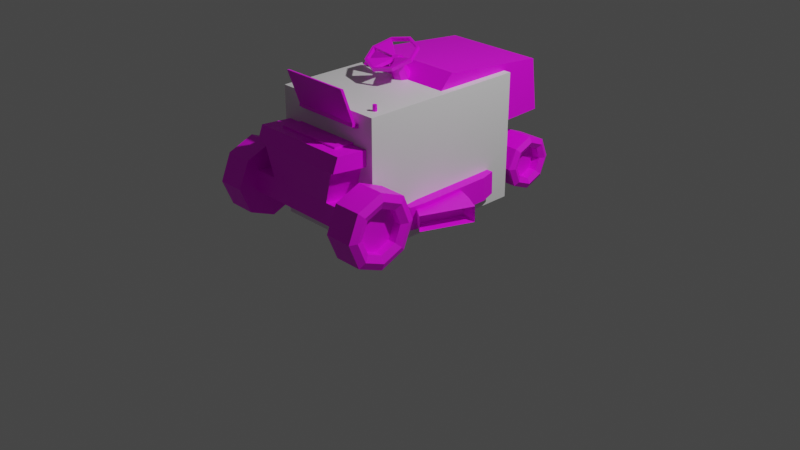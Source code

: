 # Source: Mower.blend  (saved by Blender 2.93.20; exported with 4.5.12 LTS)
import bpy
from mathutils import Matrix  # noqa: F401  (used for matrix-valued properties, if any)

bpy.ops.wm.read_factory_settings(use_empty=True)
scene = bpy.context.scene
scene.name = 'Scene'

# ---- collections
col_collection = bpy.data.collections.new('Collection'); scene.collection.children.link(col_collection)
col_referenceimages = bpy.data.collections.new('ReferenceImages'); scene.collection.children.link(col_referenceimages)

# ---- images (referenced by path relative to the original .blend; pixels are not part of the script)
import os
ASSET_DIR = os.environ.get("B2B_ASSET_DIR", "")  # directory of the original .blend (textures are referenced by path, not embedded)
HERE = os.path.dirname(os.path.abspath(__file__))  # packed textures are extracted next to this script under _unpacked/

def load_image(name, relpath, width, height, colorspace="sRGB"):
    """Load a texture the original file referenced (path relative to the .blend, or extracted next to this script)."""
    p = next((c for c in (os.path.join(HERE, relpath), os.path.join(ASSET_DIR, relpath)) if relpath and os.path.exists(c)), "")
    if p:
        img = bpy.data.images.load(p, check_existing=True)
        img.name = name
    else:  # same state as the original file: an image datablock whose file is absent (Cycles renders it pink)
        img = bpy.data.images.new(name, width, height)
        img.source = "FILE"
        img.filepath = "//" + (relpath or name)
    img.colorspace_settings.name = colorspace
    return img
img_imphenziapalette01_png = load_image('ImphenziaPalette01.png', 'ImphenziaPalette01.png', 1024, 1024, 'sRGB')

# ---- materials (node trees are filled in below, after node groups)
mat_material_001 = bpy.data.materials.new('Material.001')
mat_material_001.use_transparent_shadow = False
mat_material = bpy.data.materials.new('Material')
mat_material.alpha_threshold = 0.0
mat_material.use_transparent_shadow = False
mat_material.line_color = (0.0, 0.0, 0.0, 1.0)

# ---- material node trees
mat_material_001.use_nodes = True; mat_material_001.node_tree.nodes.clear()
_N = mat_material_001.node_tree.nodes; _L = mat_material_001.node_tree.links
n0 = _N.new('ShaderNodeOutputMaterial'); n0.name = 'Material Output'; n0.location = (300, 300)
n1 = _N.new('ShaderNodeTexImage'); n1.name = 'Image Texture'; n1.location = (-449, 86)
n1.image = img_imphenziapalette01_png
n1.interpolation = 'Closest'
n2 = _N.new('ShaderNodeBsdfPrincipled'); n2.name = 'Principled BSDF'; n2.location = (10, 300)
n2.distribution = 'GGX'
n2.subsurface_method = 'BURLEY'
n2.inputs[3].default_value = 1.45
n2.inputs[27].default_value = (0.0, 0.0, 0.0, 1.0)
n2.inputs[28].default_value = 1.0
_L.new(n2.outputs[0], n0.inputs[0])
_L.new(n1.outputs[0], n2.inputs[0])
n0.is_active_output = True
mat_material.use_nodes = True; mat_material.node_tree.nodes.clear()
_N = mat_material.node_tree.nodes; _L = mat_material.node_tree.links
n0 = _N.new('ShaderNodeOutputMaterial'); n0.name = 'Material Output'; n0.location = (300, 300)
n1 = _N.new('ShaderNodeBsdfPrincipled'); n1.name = 'Principled BSDF'; n1.location = (10, 300)
n1.distribution = 'GGX'
n1.subsurface_method = 'BURLEY'
n1.inputs[2].default_value = 0.4
n1.inputs[3].default_value = 1.45
n1.inputs[27].default_value = (0.0, 0.0, 0.0, 1.0)
n1.inputs[28].default_value = 1.0
_L.new(n1.outputs[0], n0.inputs[0])
n0.is_active_output = True

# ---- world
world_world = bpy.data.worlds.new('World'); scene.world = world_world
world_world.use_nodes = True; world_world.node_tree.nodes.clear()
_N = world_world.node_tree.nodes; _L = world_world.node_tree.links
n0 = _N.new('ShaderNodeOutputWorld'); n0.name = 'World Output'; n0.location = (300, 300)
n1 = _N.new('ShaderNodeBackground'); n1.name = 'Background'; n1.location = (10, 300)
n1.inputs[0].default_value = (0.05088, 0.05088, 0.05088, 1.0)
_L.new(n1.outputs[0], n0.inputs[0])
n0.is_active_output = True
world_world.color = (0.05088, 0.05088, 0.05088)
world_world.use_sun_shadow = False
world_world.sun_shadow_jitter_overblur = 0.0

# ---- cameras
cam_camera = bpy.data.cameras.new('Camera')
cam_camera.clip_end = 100.0
cam_camera.ortho_scale = 7.314

# ---- lights
light_light = bpy.data.lights.new('Light', 'POINT')
light_light.transmission_factor = 0.0
light_light.energy = 1000.0
light_light.shadow_soft_size = 0.1
light_light.shadow_maximum_resolution = 0.006
light_light.use_absolute_resolution = True

# ---- meshes
me_mowerbody = bpy.data.meshes.new('MowerBody')
me_mowerbody.from_pydata([(0.5328, 1.4, 0.8002), (0.5328, 1.329, 1.349), (0.5328, 0.5284, 0.7725), (0.5328, 0.2396, 1.452), (-0.5472, 1.4, 0.8002), (-0.5472, 1.329, 1.349), (-0.5472, 0.5284, 0.7725), (-0.5472, 0.2396, 1.452), (0.5328, 0.1708, 1.469), (0.5328, 0.3029, 0.6556), (-0.5472, 0.3029, 0.6556), (-0.5472, 0.1708, 1.469), (0.5328, -0.04461, 1.242), (0.5328, 0.1468, 0.6579), (-0.5472, 0.1468, 0.6579), (-0.5472, -0.04461, 1.242), (0.5328, -0.2602, 0.6673), (0.5328, 0.3545, 0.6629), (-0.5472, 0.3544, 0.6629), (-0.5472, -0.2602, 0.6673), (0.5328, -0.5292, 0.9719), (-0.5472, -0.5292, 0.9719), (0.5328, -1.233, 1.027), (-0.5472, -1.233, 1.027), (0.5328, -0.3053, 0.441), (0.5328, 0.3489, 0.4565), (-0.5472, 0.3489, 0.4565), (-0.5472, -0.3053, 0.441), (0.5328, -0.7365, 0.8169), (-0.5472, -0.7365, 0.8169), (0.5328, -1.29, 0.8802), (-0.5472, -1.29, 0.8802), (0.6797, -0.4991, 0.3511), (0.6797, 0.6219, 0.3803), (-0.9789, 0.6219, 0.3803), (-0.9789, -0.4991, 0.3511), (0.6797, -0.4929, 0.1137), (0.6797, 0.6281, 0.1429), (-0.9789, 0.6281, 0.1429), (-0.9789, -0.4929, 0.1137), (0.6551, -0.4237, 0.3226), (0.6551, 0.1602, 0.3438), (0.6551, -0.4192, 0.1501), (0.6551, 0.1647, 0.1713), (0.7147, -0.4438, 0.3181), (0.8694, 0.08252, 0.338), (0.7159, -0.4398, 0.156), (0.8706, 0.08657, 0.1759), (0.8152, -0.5138, 0.3181), (1.047, -0.0166, 0.338), (0.817, -0.51, 0.156), (1.049, -0.01278, 0.1759), (0.7067, -0.4305, 0.3104), (0.9004, -0.01544, 0.3271), (0.7082, -0.4273, 0.1751), (0.9019, -0.01225, 0.1917), (0.3626, -0.6402, 0.9807), (-0.377, -0.6402, 0.9807), (0.3626, -1.122, 1.019), (-0.377, -1.122, 1.019), (0.3626, -0.6388, 0.9988), (-0.377, -0.6388, 0.9988), (0.3626, -1.121, 1.037), (-0.377, -1.121, 1.037), (0.436, -0.5666, 1.031), (-0.3036, -0.5666, 1.031), (0.436, -0.5715, 1.11), (-0.3036, -0.5715, 1.11), (0.436, -0.9497, 1.188), (-0.3036, -0.9497, 1.188), (0.3626, -0.6331, 0.9862), (-0.377, -0.6331, 0.9862), (0.436, -0.5535, 1.027), (-0.3036, -0.5558, 1.023), (0.436, -0.561, 1.119), (-0.3036, -0.561, 1.119), (0.436, -0.9469, 1.202), (-0.3036, -0.9469, 1.202), (0.436, -0.555, 1.147), (-0.3036, -0.555, 1.147), (0.436, -0.9409, 1.23), (-0.3036, -0.9409, 1.23), (0.436, -0.9778, 1.209), (-0.3036, -0.9778, 1.209), (0.436, -0.9717, 1.237), (-0.3036, -0.9717, 1.237), (0.436, -1.069, 1.582), (-0.3036, -1.069, 1.582), (0.436, -1.1, 1.589), (-0.3036, -1.1, 1.589), (-0.007195, -0.0638, 1.498), (-0.03139, -0.05453, 1.501), (-0.007195, -0.005724, 1.151), (-0.007195, -0.0737, 1.39), (-0.08997, 0.026, 1.164), (-0.06678, -0.05086, 1.399), (-0.1243, 0.1026, 1.196), (-0.09146, 0.00427, 1.422), (-0.08997, 0.1792, 1.227), (-0.06678, 0.0594, 1.444), (-0.007196, 0.2109, 1.24), (-0.007195, 0.08224, 1.454), (0.07558, 0.1792, 1.227), (0.05239, 0.0594, 1.444), (0.1099, 0.1026, 1.196), (0.07707, 0.00427, 1.422), (0.07558, 0.026, 1.164), (0.05239, -0.05086, 1.399), (-0.04141, -0.03215, 1.511), (-0.03139, -0.009767, 1.52), (-0.007195, -0.0004967, 1.524), (0.01699, -0.009767, 1.52), (0.02701, -0.03215, 1.511), (0.01699, -0.05453, 1.501), (-0.007195, -0.1101, 1.479), (0.05239, -0.08728, 1.488), (0.07707, -0.03215, 1.511), (0.05239, 0.02298, 1.533), (-0.007195, 0.04582, 1.543), (-0.06678, 0.02298, 1.533), (-0.09146, -0.03215, 1.511), (-0.06678, -0.08728, 1.488), (-0.007195, -0.07866, 1.534), (0.01699, -0.06939, 1.538), (0.02701, -0.04701, 1.547), (0.01699, -0.02463, 1.556), (-0.007195, -0.01536, 1.56), (-0.03139, -0.02463, 1.556), (-0.04141, -0.04701, 1.547), (-0.03139, -0.06939, 1.538), (-0.007195, -0.3383, 1.495), (0.1807, -0.2663, 1.525), (0.2585, -0.09247, 1.596), (0.1807, 0.08138, 1.667), (-0.007195, 0.1534, 1.697), (-0.1951, 0.08138, 1.667), (-0.2729, -0.09247, 1.596), (-0.1951, -0.2663, 1.525), (-0.007195, -0.3149, 1.505), (0.1628, -0.2497, 1.532), (0.2332, -0.09247, 1.596), (0.1628, 0.06479, 1.661), (-0.007195, 0.1299, 1.687), (-0.1772, 0.06479, 1.661), (-0.2476, -0.09247, 1.596), (-0.1772, -0.2497, 1.532), (-0.007195, -0.3005, 1.47), (0.1628, -0.2354, 1.497), (0.2332, -0.07813, 1.561), (0.1628, 0.07913, 1.626), (-0.007195, 0.1443, 1.652), (-0.1772, 0.07913, 1.626), (-0.2476, -0.07813, 1.561), (-0.1772, -0.2354, 1.497), (-0.007195, -0.324, 1.46), (0.1807, -0.252, 1.49), (0.2585, -0.07813, 1.561), (0.1807, 0.09572, 1.633), (-0.007195, 0.1677, 1.662), (-0.1951, 0.09572, 1.633), (-0.2729, -0.07813, 1.561), (-0.1951, -0.252, 1.49), (-0.4596, -0.7168, 1.131), (-0.4397, -0.7086, 1.132), (-0.4315, -0.6888, 1.133), (-0.4397, -0.669, 1.134), (-0.4596, -0.6608, 1.135), (-0.4794, -0.669, 1.134), (-0.4877, -0.6888, 1.133), (-0.4794, -0.7086, 1.132), (-0.4596, -0.7264, 1.107), (-0.4307, -0.7145, 1.108), (-0.4187, -0.6857, 1.11), (-0.4307, -0.6569, 1.112), (-0.4596, -0.645, 1.113), (-0.4884, -0.6569, 1.112), (-0.5004, -0.6857, 1.11), (-0.4884, -0.7145, 1.108), (-0.4596, -0.705, 1.082), (-0.4416, -0.6976, 1.083), (-0.4342, -0.6797, 1.084), (-0.4416, -0.6618, 1.085), (-0.4596, -0.6544, 1.086), (-0.4775, -0.6618, 1.085), (-0.4849, -0.6797, 1.084), (-0.4775, -0.6976, 1.083), (-0.4596, -0.6966, 1.072), (-0.447, -0.6914, 1.073), (-0.4419, -0.679, 1.074), (-0.447, -0.6665, 1.075), (-0.4596, -0.6613, 1.075), (-0.4721, -0.6665, 1.075), (-0.4773, -0.679, 1.074), (-0.4721, -0.6914, 1.073), (-0.4596, -0.6906, 0.9879), (-0.447, -0.6854, 0.9882), (-0.4419, -0.6729, 0.9891), (-0.447, -0.6604, 0.99), (-0.4596, -0.6553, 0.9904), (-0.4721, -0.6604, 0.99), (-0.4773, -0.6729, 0.9891), (-0.4721, -0.6854, 0.9882), (0.4952, -0.7734, 1.073), (0.5052, -0.7696, 1.073), (0.5093, -0.7603, 1.073), (0.5052, -0.7511, 1.073), (0.4952, -0.7473, 1.073), (0.4852, -0.7511, 1.073), (0.4811, -0.7603, 1.073), (0.4852, -0.7696, 1.073), (0.4952, -0.7734, 0.9671), (0.5052, -0.7696, 0.9671), (0.5093, -0.7603, 0.9671), (0.5052, -0.7511, 0.9671), (0.4952, -0.7473, 0.9671), (0.4852, -0.7511, 0.9671), (0.4811, -0.7603, 0.9671), (0.4852, -0.7696, 0.9671), (0.4952, -0.7734, 1.193), (0.5052, -0.7696, 1.193), (0.5093, -0.7603, 1.193), (0.5052, -0.7511, 1.193), (0.4952, -0.7473, 1.193), (0.4852, -0.7511, 1.193), (0.4811, -0.7603, 1.193), (0.4852, -0.7696, 1.193), (0.4952, -0.7833, 1.197), (0.5128, -0.7766, 1.197), (0.52, -0.7603, 1.197), (0.5128, -0.7441, 1.197), (0.4952, -0.7374, 1.197), (0.4777, -0.7441, 1.197), (0.4704, -0.7603, 1.197), (0.4777, -0.7766, 1.197), (0.4952, -0.7808, 1.382), (0.5109, -0.7748, 1.382), (0.5173, -0.7603, 1.382), (0.5109, -0.7459, 1.382), (0.4952, -0.7399, 1.382), (0.4796, -0.7459, 1.382), (0.4731, -0.7603, 1.382), (0.4796, -0.7748, 1.382), (0.3117, 0.8119, 0.6856), (0.3117, 1.326, 0.702), (-0.3261, 0.8119, 0.6856), (-0.3261, 1.326, 0.702), (0.3117, 0.7924, 0.7033), (0.3117, 0.9433, 0.7033), (-0.3261, 0.7924, 0.7033), (-0.3261, 0.9433, 0.7033), (0.3117, 0.7924, 0.6417), (0.3117, 0.9433, 0.6417), (-0.3261, 0.7924, 0.6417), (-0.3261, 0.9433, 0.6417), (0.3117, 0.7924, 0.5588), (0.3117, 0.9433, 0.5588), (-0.3261, 0.7924, 0.5588), (-0.3261, 0.9433, 0.5588), (-0.3261, 0.321, 0.6417), (0.3117, 0.321, 0.6417), (-0.3261, 0.321, 0.5588), (0.3117, 0.321, 0.5588), (0.2064, 0.93, 0.7002), (0.2064, 1.275, 0.7111), (-0.2208, 0.93, 0.7002), (-0.2208, 1.275, 0.7111), (0.05461, 1.057, 0.5756), (0.05461, 1.156, 0.5788), (-0.069, 1.057, 0.5756), (-0.069, 1.156, 0.5788), (0.06821, 1.13, 0.3322), (0.06821, 1.23, 0.3353), (-0.0554, 1.13, 0.3322), (-0.0554, 1.23, 0.3353), (0.09533, -0.1042, 0.3614), (0.09533, 0.227, 0.37), (-0.3946, 0.227, 0.37), (-0.3946, -0.1042, 0.3614), (0.09533, -0.1068, 0.4624), (0.09533, 0.2243, 0.471), (-0.3946, 0.2243, 0.471), (-0.3946, -0.1068, 0.4624), (0.06821, 1.133, 0.2461), (0.06821, 1.233, 0.2493), (-0.0554, 1.133, 0.2461), (-0.0554, 1.233, 0.2493), (0.5273, 1.13, 0.3322), (0.5273, 1.23, 0.3353), (-0.5145, 1.23, 0.3353), (-0.5145, 1.13, 0.3322), (0.5273, 1.133, 0.2461), (0.5273, 1.233, 0.2493), (-0.5145, 1.233, 0.2493), (-0.5145, 1.133, 0.2461), (0.4716, -0.7679, 0.8205), (-0.486, -0.7679, 0.8205), (0.4716, -1.259, 0.8766), (-0.486, -1.259, 0.8766), (0.371, -0.8574, 0.4941), (-0.3854, -0.8574, 0.4941), (0.371, -1.245, 0.5385), (-0.3854, -1.245, 0.5385), (0.371, -0.8811, 0.2868), (-0.3854, -0.8811, 0.2868), (0.371, -1.269, 0.3311), (-0.3854, -1.269, 0.3311), (-0.673, -1.245, 0.5385), (-0.673, -0.8574, 0.4941), (0.6586, -0.8574, 0.4941), (0.6586, -1.245, 0.5385), (-0.673, -1.269, 0.3311), (-0.673, -0.8811, 0.2868), (0.6586, -0.8811, 0.2868), (0.6586, -1.269, 0.3311), (0.7191, -0.344, 0.3662), (0.7191, 0.4597, 0.3764), (-1.018, -0.344, 0.3662), (-1.018, 0.4597, 0.3764), (0.7191, -0.3307, 0.1176), (0.7191, 0.473, 0.1277), (-1.018, -0.3307, 0.1176), (-1.018, 0.473, 0.1277)], [], [(0, 1, 3, 2), (6, 2, 9, 10), (6, 7, 5, 4), (4, 5, 1, 0), (2, 6, 244, 242), (7, 3, 1, 5), (11, 10, 14, 15), (3, 7, 11, 8), (2, 3, 8, 9), (7, 6, 10, 11), (13, 12, 15, 14), (10, 9, 13, 14), (8, 11, 15, 12), (9, 8, 12, 13), (17, 18, 19, 16), (19, 21, 20, 16), (21, 23, 22, 20), (25, 24, 27, 26), (27, 24, 28, 29), (29, 28, 30, 31), (20, 22, 30, 28), (22, 23, 31, 30), (21, 19, 27, 29), (19, 18, 26, 27), (18, 17, 25, 26), (23, 21, 29, 31), (16, 20, 28, 24), (17, 16, 24, 25), (314, 316, 35, 32), (318, 36, 39, 320), (317, 34, 38, 321), (34, 33, 37, 38), (32, 35, 39, 36), (314, 32, 36, 318), (41, 43, 42, 40), (44, 46, 50, 48), (43, 41, 45, 47), (41, 40, 44, 45), (40, 42, 46, 44), (42, 43, 47, 46), (50, 51, 55, 54), (46, 47, 51, 50), (47, 45, 49, 51), (45, 44, 48, 49), (53, 52, 54, 55), (51, 49, 53, 55), (49, 48, 52, 53), (48, 50, 54, 52), (57, 56, 58, 59), (61, 63, 62, 60), (58, 56, 60, 62), (59, 58, 62, 63), (57, 59, 63, 61), (56, 57, 61, 60), (61, 65, 73, 71), (66, 64, 72, 74), (69, 68, 76, 77), (70, 71, 73, 72), (72, 73, 75, 74), (76, 74, 78, 80), (68, 66, 74, 76), (65, 67, 75, 73), (60, 61, 71, 70), (64, 60, 70, 72), (67, 69, 77, 75), (78, 79, 81, 80), (74, 75, 79, 78), (75, 77, 81, 79), (80, 81, 87, 86), (83, 82, 84, 85), (77, 76, 82, 83), (81, 77, 83, 85), (76, 80, 84, 82), (86, 87, 89, 88), (81, 85, 89, 87), (84, 80, 86, 88), (85, 84, 88, 89), (99, 97, 120, 119), (92, 93, 95, 94), (95, 93, 114, 121), (94, 95, 97, 96), (105, 103, 117, 116), (96, 97, 99, 98), (97, 95, 121, 120), (98, 99, 101, 100), (103, 101, 118, 117), (100, 101, 103, 102), (93, 107, 115, 114), (102, 103, 105, 104), (101, 99, 119, 118), (143, 144, 128, 127), (104, 105, 107, 106), (107, 105, 116, 115), (106, 107, 93, 92), (92, 94, 96, 98, 100, 102, 104, 106), (113, 90, 114, 115), (112, 113, 115, 116), (111, 112, 116, 117), (110, 111, 117, 118), (109, 110, 118, 119), (108, 109, 119, 120), (91, 108, 120, 121), (90, 91, 121, 114), (129, 122, 123, 124, 125, 126, 127, 128), (111, 110, 126, 125), (146, 153, 91, 90), (108, 91, 129, 128), (110, 109, 127, 126), (112, 111, 125, 124), (90, 113, 123, 122), (138, 146, 90, 122), (148, 140, 141, 149), (139, 138, 130, 131), (140, 139, 131, 132), (141, 140, 132, 133), (142, 141, 133, 134), (143, 142, 134, 135), (144, 143, 135, 136), (145, 144, 136, 137), (138, 145, 137, 130), (145, 138, 122, 129), (147, 155, 154, 146), (148, 156, 155, 147), (149, 157, 156, 148), (150, 158, 157, 149), (151, 159, 158, 150), (152, 160, 159, 151), (153, 161, 160, 152), (146, 154, 161, 153), (130, 154, 155, 131), (137, 161, 154, 130), (135, 159, 160, 136), (133, 157, 158, 134), (131, 155, 156, 132), (136, 160, 161, 137), (134, 158, 159, 135), (132, 156, 157, 133), (149, 141, 142, 150), (150, 142, 143, 151), (151, 143, 127, 109), (152, 144, 145, 153), (153, 145, 129, 91), (146, 138, 139, 147), (144, 152, 108, 128), (152, 151, 109, 108), (147, 139, 123, 113), (139, 140, 124, 123), (140, 148, 112, 124), (148, 147, 113, 112), (169, 162, 163, 164, 165, 166, 167, 168), (171, 179, 180, 172), (169, 177, 170, 162), (167, 175, 176, 168), (165, 173, 174, 166), (163, 171, 172, 164), (168, 176, 177, 169), (166, 174, 175, 167), (164, 172, 173, 165), (162, 170, 171, 163), (185, 193, 186, 178), (176, 184, 185, 177), (174, 182, 183, 175), (172, 180, 181, 173), (170, 178, 179, 171), (177, 185, 178, 170), (175, 183, 184, 176), (173, 181, 182, 174), (188, 196, 197, 189), (183, 191, 192, 184), (181, 189, 190, 182), (179, 187, 188, 180), (184, 192, 193, 185), (182, 190, 191, 183), (180, 188, 189, 181), (178, 186, 187, 179), (201, 200, 199, 198, 197, 196, 195, 194), (186, 194, 195, 187), (193, 201, 194, 186), (191, 199, 200, 192), (189, 197, 198, 190), (187, 195, 196, 188), (192, 200, 201, 193), (190, 198, 199, 191), (206, 222, 221, 205), (217, 216, 215, 214, 213, 212, 211, 210), (205, 213, 214, 206), (203, 211, 212, 204), (208, 216, 217, 209), (206, 214, 215, 207), (204, 212, 213, 205), (202, 210, 211, 203), (209, 217, 210, 202), (207, 215, 216, 208), (220, 228, 227, 219), (204, 220, 219, 203), (209, 225, 224, 208), (207, 223, 222, 206), (205, 221, 220, 204), (203, 219, 218, 202), (202, 218, 225, 209), (208, 224, 223, 207), (226, 234, 241, 233), (225, 233, 232, 224), (223, 231, 230, 222), (221, 229, 228, 220), (219, 227, 226, 218), (218, 226, 233, 225), (224, 232, 231, 223), (222, 230, 229, 221), (241, 234, 235, 236, 237, 238, 239, 240), (232, 240, 239, 231), (230, 238, 237, 229), (228, 236, 235, 227), (233, 241, 240, 232), (231, 239, 238, 230), (229, 237, 236, 228), (227, 235, 234, 226), (242, 244, 245, 243), (0, 2, 242, 243), (6, 4, 245, 244), (4, 0, 243, 245), (246, 247, 249, 248), (253, 251, 255, 257), (247, 246, 250, 251), (249, 247, 251, 253), (246, 248, 252, 250), (248, 249, 253, 252), (254, 256, 257, 255), (252, 256, 260, 258), (252, 253, 257, 256), (251, 250, 254, 255), (259, 258, 260, 261), (250, 252, 258, 259), (254, 250, 259, 261), (256, 254, 261, 260), (262, 263, 265, 264), (266, 268, 272, 270), (265, 263, 267, 269), (262, 264, 268, 266), (264, 265, 269, 268), (263, 262, 266, 267), (273, 285, 292, 288), (268, 269, 273, 272), (267, 266, 270, 271), (269, 267, 271, 273), (275, 274, 277, 276), (279, 280, 281, 278), (276, 277, 281, 280), (275, 276, 280, 279), (277, 274, 278, 281), (274, 275, 279, 278), (282, 284, 285, 283), (270, 282, 290, 286), (273, 271, 283, 285), (270, 272, 284, 282), (289, 288, 292, 293), (287, 286, 290, 291), (272, 273, 288, 289), (271, 270, 286, 287), (285, 284, 293, 292), (282, 283, 291, 290), (283, 271, 287, 291), (284, 272, 289, 293), (295, 297, 296, 294), (298, 300, 309, 308), (295, 294, 298, 299), (294, 296, 300, 298), (296, 297, 301, 300), (297, 295, 299, 301), (303, 302, 304, 305), (300, 301, 305, 304), (305, 301, 306, 310), (299, 298, 302, 303), (308, 309, 313, 312), (306, 307, 311, 310), (300, 304, 313, 309), (303, 305, 310, 311), (299, 303, 311, 307), (302, 298, 308, 312), (301, 299, 307, 306), (304, 302, 312, 313), (33, 315, 319, 37), (315, 314, 318, 319), (35, 316, 320, 39), (316, 317, 321, 320), (37, 319, 321, 38), (319, 318, 320, 321), (33, 34, 317, 315), (315, 317, 316, 314)])
_uv = me_mowerbody.uv_layers.new(name='UVMap')
_uv.uv.foreach_set('vector', [0.8007, 0.8131, 0.8007, 0.8131, 0.8007, 0.8131, 0.8007, 0.8131, 0.8007, 0.8131, 0.8007, 0.8131, 0.8007, 0.8131, 0.8007, 0.8131, 0.8007, 0.8131, 0.8007, 0.8131, 0.8007, 0.8131, 0.8007, 0.8131, 0.8007, 0.8131, 0.8007, 0.8131, 0.8007, 0.8131, 0.8007, 0.8131, 0.7914, 0.936, 0.7914, 0.936, 0.7914, 0.936, 0.7914, 0.936, 0.8007, 0.8131, 0.8007, 0.8131, 0.8007, 0.8131, 0.8007, 0.8131, 0.7914, 0.936, 0.7914, 0.936, 0.7914, 0.936, 0.7914, 0.936, 0.8007, 0.8131, 0.8007, 0.8131, 0.8007, 0.8131, 0.8007, 0.8131, 0.8007, 0.8131, 0.8007, 0.8131, 0.8007, 0.8131, 0.8007, 0.8131, 0.8007, 0.8131, 0.8007, 0.8131, 0.8007, 0.8131, 0.8007, 0.8131, 0.7914, 0.936, 0.7914, 0.936, 0.7914, 0.936, 0.7914, 0.936, 0.375, 0.5, 0.125, 0.5, 0.125, 0.5, 0.375, 0.5, 0.7914, 0.936, 0.7914, 0.936, 0.7914, 0.936, 0.7914, 0.936, 0.7914, 0.936, 0.7914, 0.936, 0.7914, 0.936, 0.7914, 0.936, 0.8007, 0.8131, 0.8007, 0.8131, 0.8007, 0.8131, 0.8007, 0.8131, 0.8007, 0.8131, 0.8007, 0.8131, 0.8007, 0.8131, 0.8007, 0.8131, 0.8007, 0.8131, 0.8007, 0.8131, 0.8007, 0.8131, 0.8007, 0.8131, 0.8007, 0.8131, 0.8007, 0.8131, 0.8007, 0.8131, 0.8007, 0.8131, 0.8007, 0.8131, 0.8007, 0.8131, 0.8007, 0.8131, 0.8007, 0.8131, 0.8007, 0.8131, 0.8007, 0.8131, 0.8007, 0.8131, 0.8007, 0.8131, 0.8007, 0.8131, 0.8007, 0.8131, 0.8007, 0.8131, 0.8007, 0.8131, 0.8007, 0.8131, 0.8007, 0.8131, 0.8007, 0.8131, 0.8007, 0.8131, 0.8007, 0.8131, 0.8007, 0.8131, 0.8007, 0.8131, 0.8007, 0.8131, 0.8007, 0.8131, 0.8007, 0.8131, 0.8007, 0.8131, 0.8007, 0.8131, 0.8007, 0.8131, 0.8007, 0.8131, 0.8007, 0.8131, 0.8007, 0.8131, 0.8007, 0.8131, 0.8007, 0.8131, 0.8007, 0.8131, 0.8007, 0.8131, 0.8007, 0.8131, 0.8007, 0.8131, 0.8007, 0.8131, 0.8007, 0.8131, 0.8007, 0.8131, 0.8007, 0.8131, 0.8007, 0.8131, 0.8007, 0.8131, 0.8125, 0.9336, 0.8125, 0.9336, 0.8125, 0.9336, 0.8125, 0.9336, 0.8125, 0.9336, 0.8125, 0.9336, 0.8125, 0.9336, 0.8125, 0.9336, 0.8125, 0.9336, 0.8125, 0.9336, 0.8125, 0.9336, 0.8125, 0.9336, 0.8125, 0.9336, 0.8125, 0.9336, 0.8125, 0.9336, 0.8125, 0.9336, 0.8125, 0.9336, 0.8125, 0.9336, 0.8125, 0.9336, 0.8125, 0.9336, 0.8125, 0.9336, 0.8125, 0.9336, 0.8125, 0.9336, 0.8125, 0.9336, 0.8125, 0.9336, 0.8125, 0.9336, 0.8125, 0.9336, 0.8125, 0.9336, 0.8125, 0.9336, 0.8125, 0.9336, 0.8125, 0.9336, 0.8125, 0.9336, 0.8125, 0.9336, 0.8125, 0.9336, 0.8125, 0.9336, 0.8125, 0.9336, 0.8125, 0.9336, 0.8125, 0.9336, 0.8125, 0.9336, 0.8125, 0.9336, 0.8125, 0.9336, 0.8125, 0.9336, 0.8125, 0.9336, 0.8125, 0.9336, 0.8125, 0.9336, 0.8125, 0.9336, 0.8125, 0.9336, 0.8125, 0.9336, 0.9492, 0.9453, 0.9492, 0.9453, 0.9492, 0.9453, 0.9492, 0.9453, 0.8125, 0.9336, 0.8125, 0.9336, 0.8125, 0.9336, 0.8125, 0.9336, 0.8125, 0.9336, 0.8125, 0.9336, 0.8125, 0.9336, 0.8125, 0.9336, 0.8125, 0.9336, 0.8125, 0.9336, 0.8125, 0.9336, 0.8125, 0.9336, 0.9492, 0.9453, 0.9492, 0.9453, 0.9492, 0.9453, 0.9492, 0.9453, 0.9492, 0.9453, 0.9492, 0.9453, 0.9492, 0.9453, 0.9492, 0.9453, 0.9492, 0.9453, 0.9492, 0.9453, 0.9492, 0.9453, 0.9492, 0.9453, 0.9492, 0.9453, 0.9492, 0.9453, 0.9492, 0.9453, 0.9492, 0.9453, 0.9414, 0.9531, 0.9414, 0.9531, 0.9414, 0.9531, 0.9414, 0.9531, 0.9414, 0.9531, 0.9414, 0.9531, 0.9414, 0.9531, 0.9414, 0.9531, 0.9414, 0.9531, 0.9414, 0.9531, 0.9414, 0.9531, 0.9414, 0.9531, 0.9414, 0.9531, 0.9414, 0.9531, 0.9414, 0.9531, 0.9414, 0.9531, 0.9414, 0.9531, 0.9414, 0.9531, 0.9414, 0.9531, 0.9414, 0.9531, 0.9414, 0.9531, 0.9414, 0.9531, 0.9414, 0.9531, 0.9414, 0.9531, 0.9414, 0.9531, 0.9414, 0.9531, 0.9414, 0.9531, 0.9414, 0.9531, 0.9414, 0.9531, 0.9414, 0.9531, 0.9414, 0.9531, 0.9414, 0.9531, 0.9414, 0.9531, 0.9414, 0.9531, 0.9414, 0.9531, 0.9414, 0.9531, 0.9414, 0.9531, 0.9414, 0.9531, 0.9414, 0.9531, 0.9414, 0.9531, 0.9414, 0.9531, 0.9414, 0.9531, 0.9414, 0.9531, 0.9414, 0.9531, 0.9414, 0.9531, 0.9414, 0.9531, 0.9414, 0.9531, 0.9414, 0.9531, 0.9414, 0.9531, 0.9414, 0.9531, 0.9414, 0.9531, 0.9414, 0.9531, 0.9414, 0.9531, 0.9414, 0.9531, 0.9414, 0.9531, 0.9414, 0.9531, 0.9414, 0.9531, 0.9414, 0.9531, 0.9414, 0.9531, 0.9414, 0.9531, 0.9414, 0.9531, 0.9414, 0.9531, 0.9414, 0.9531, 0.9414, 0.9531, 0.9414, 0.9531, 0.9414, 0.9531, 0.9414, 0.9531, 0.9414, 0.9531, 0.9414, 0.9531, 0.9414, 0.9531, 0.9414, 0.9531, 0.9414, 0.9531, 0.9414, 0.9531, 0.9414, 0.9531, 0.9414, 0.9531, 0.9414, 0.9531, 0.9414, 0.9531, 0.9414, 0.9531, 0.9414, 0.9531, 0.9414, 0.9531, 0.9414, 0.9531, 0.9414, 0.9531, 0.9414, 0.9531, 0.9414, 0.9531, 0.9414, 0.9531, 0.9414, 0.9531, 0.9414, 0.9531, 0.9414, 0.9531, 0.9414, 0.9531, 0.9414, 0.9531, 0.9414, 0.9531, 0.9414, 0.9531, 0.9414, 0.9531, 0.9414, 0.9531, 0.9414, 0.9531, 0.9414, 0.9531, 0.9414, 0.9531, 0.9414, 0.9531, 0.9414, 0.9531, 0.9414, 0.9531, 0.9414, 0.9531, 0.9414, 0.9531, 0.9414, 0.9531, 0.9414, 0.9531, 0.9414, 0.9531, 0.9414, 0.9531, 0.9414, 0.9531, 0.9414, 0.9531, 0.9414, 0.9531, 0.9414, 0.9531, 0.9414, 0.9531, 0.9414, 0.9531, 0.9414, 0.9531, 0.9414, 0.9531, 0.9414, 0.9531, 0.9414, 0.9531, 0.8203, 0.9659, 0.8203, 0.9659, 0.8203, 0.9659, 0.8203, 0.9659, 0.8203, 0.9659, 0.8203, 0.9659, 0.8203, 0.9659, 0.8203, 0.9659, 0.8203, 0.9659, 0.8203, 0.9659, 0.8203, 0.9659, 0.8203, 0.9659, 0.8203, 0.9659, 0.8203, 0.9659, 0.8203, 0.9659, 0.8203, 0.9659, 0.8203, 0.9659, 0.8203, 0.9659, 0.8203, 0.9659, 0.8203, 0.9659, 0.8203, 0.9659, 0.8203, 0.9659, 0.8203, 0.9659, 0.8203, 0.9659, 0.8203, 0.9659, 0.8203, 0.9659, 0.8203, 0.9659, 0.8203, 0.9659, 0.8203, 0.9659, 0.8203, 0.9659, 0.8203, 0.9659, 0.8203, 0.9659, 0.8203, 0.9659, 0.8203, 0.9659, 0.8203, 0.9659, 0.8203, 0.9659, 0.8203, 0.9659, 0.8203, 0.9659, 0.8203, 0.9659, 0.8203, 0.9659, 0.8203, 0.9659, 0.8203, 0.9659, 0.8203, 0.9659, 0.8203, 0.9659, 0.8203, 0.9659, 0.8203, 0.9659, 0.8203, 0.9659, 0.8203, 0.9659, 0.8203, 0.9659, 0.8203, 0.9659, 0.8203, 0.9659, 0.8203, 0.9659, 0.8203, 0.9659, 0.8203, 0.9659, 0.8203, 0.9659, 0.8203, 0.9659, 0.8203, 0.9659, 0.8203, 0.9659, 0.8203, 0.9659, 0.8203, 0.9659, 0.8203, 0.9659, 0.8203, 0.9659, 0.8203, 0.9659, 0.8203, 0.9659, 0.8203, 0.9659, 0.8203, 0.9659, 0.8203, 0.9659, 0.8203, 0.9659, 0.8203, 0.9659, 0.8203, 0.9659, 0.8203, 0.9659, 0.8203, 0.9659, 0.8203, 0.9659, 0.8203, 0.9659, 0.8203, 0.9659, 0.8203, 0.9659, 0.8203, 0.9659, 0.8203, 0.9659, 0.8203, 0.9659, 0.8203, 0.9659, 0.8203, 0.9659, 0.8203, 0.9659, 0.8203, 0.9659, 0.8203, 0.9659, 0.8203, 0.9659, 0.8203, 0.9659, 0.8203, 0.9659, 0.8203, 0.9659, 0.8203, 0.9659, 0.8203, 0.9659, 0.8203, 0.9659, 0.8203, 0.9659, 0.8203, 0.9659, 0.8203, 0.9659, 0.8203, 0.9659, 0.8203, 0.9659, 0.8203, 0.9659, 0.8203, 0.9659, 0.8203, 0.9659, 0.8203, 0.9659, 0.8203, 0.9659, 0.8203, 0.9659, 0.8203, 0.9659, 0.8203, 0.9659, 0.8203, 0.9659, 0.8203, 0.9659, 0.8203, 0.9659, 0.8203, 0.9659, 0.8203, 0.9659, 0.8203, 0.9659, 0.8203, 0.9659, 0.8203, 0.9659, 0.8203, 0.9659, 0.8203, 0.9659, 0.8203, 0.9659, 0.8203, 0.9659, 0.8203, 0.9659, 0.8203, 0.9659, 0.8203, 0.9659, 0.8203, 0.9659, 0.8203, 0.9659, 0.8203, 0.9659, 0.8203, 0.9659, 0.8203, 0.9659, 0.8203, 0.9659, 0.8203, 0.9659, 0.8203, 0.9659, 0.8203, 0.9659, 0.8203, 0.9659, 0.8203, 0.9659, 0.8203, 0.9659, 0.8203, 0.9659, 0.8203, 0.9659, 0.8203, 0.9659, 0.8203, 0.9659, 0.8203, 0.9659, 0.8203, 0.9659, 0.8203, 0.9659, 0.8203, 0.9659, 0.8203, 0.9659, 0.8203, 0.9659, 0.8203, 0.9659, 0.8203, 0.9659, 0.8203, 0.9659, 0.8203, 0.9659, 0.8203, 0.9659, 0.8203, 0.9659, 0.8203, 0.9659, 0.8203, 0.9659, 0.8203, 0.9659, 0.8203, 0.9659, 0.8203, 0.9659, 0.8203, 0.9659, 0.8203, 0.9659, 0.8203, 0.9659, 0.8203, 0.9659, 0.8203, 0.9659, 0.8203, 0.9659, 0.8203, 0.9659, 0.8203, 0.9659, 0.8203, 0.9659, 0.8203, 0.9659, 0.8203, 0.9659, 0.8203, 0.9659, 0.8203, 0.9659, 0.8203, 0.9659, 0.8203, 0.9659, 0.8203, 0.9659, 0.8203, 0.9659, 0.8203, 0.9659, 0.8203, 0.9659, 0.8203, 0.9659, 0.8203, 0.9659, 0.8203, 0.9659, 0.8203, 0.9659, 0.8203, 0.9659, 0.8203, 0.9659, 0.8203, 0.9659, 0.8203, 0.9659, 0.8203, 0.9659, 0.8203, 0.9659, 0.8203, 0.9659, 0.8203, 0.9659, 0.8203, 0.9659, 0.8203, 0.9659, 0.8203, 0.9659, 0.8203, 0.9659, 0.8203, 0.9659, 0.8203, 0.9659, 0.8203, 0.9659, 0.8203, 0.9659, 0.8203, 0.9659, 0.8203, 0.9659, 0.8203, 0.9659, 0.8203, 0.9659, 0.8203, 0.9659, 0.8203, 0.9659, 0.8203, 0.9659, 0.8203, 0.9659, 0.8203, 0.9659, 0.8203, 0.9659, 0.8203, 0.9659, 0.8203, 0.9659, 0.8203, 0.9659, 0.8203, 0.9659, 0.8203, 0.9659, 0.8203, 0.9659, 0.8203, 0.9659, 0.8203, 0.9659, 0.8203, 0.9659, 0.8203, 0.9659, 0.8203, 0.9659, 0.8203, 0.9659, 0.8203, 0.9659, 0.8203, 0.9659, 0.8203, 0.9659, 0.8203, 0.9659, 0.8203, 0.9659, 0.8203, 0.9659, 0.8203, 0.9659, 0.8203, 0.9659, 0.8203, 0.9659, 0.8203, 0.9659, 0.8203, 0.9659, 0.8203, 0.9659, 0.8203, 0.9659, 0.8203, 0.9659, 0.8203, 0.9659, 0.8203, 0.9659, 0.8203, 0.9659, 0.8203, 0.9659, 0.8203, 0.9659, 0.8203, 0.9659, 0.8203, 0.9659, 0.8203, 0.9659, 0.8203, 0.9659, 0.8203, 0.9659, 0.8203, 0.9659, 0.8203, 0.9659, 0.8203, 0.9659, 0.8203, 0.9659, 0.8203, 0.9659, 0.8203, 0.9659, 0.8203, 0.9659, 0.8203, 0.9659, 0.8203, 0.9659, 0.8203, 0.9659, 0.8203, 0.9659, 0.8203, 0.9659, 0.8203, 0.9659, 0.8203, 0.9659, 0.8203, 0.9659, 0.8203, 0.9659, 0.8203, 0.9659, 0.8203, 0.9659, 0.8203, 0.9659, 0.8203, 0.9659, 0.8203, 0.9659, 0.8203, 0.9659, 0.8203, 0.9659, 0.8203, 0.9659, 0.8203, 0.9659, 0.8203, 0.9659, 0.8203, 0.9659, 0.8203, 0.9659, 0.8203, 0.9659, 0.8203, 0.9659, 0.8203, 0.9659, 0.8203, 0.9659, 0.8203, 0.9659, 0.8203, 0.9659, 0.8203, 0.9659, 0.8203, 0.9659, 0.8203, 0.9659, 0.8203, 0.9659, 0.8203, 0.9659, 0.8203, 0.9659, 0.8203, 0.9659, 0.8203, 0.9659, 0.8203, 0.9659, 0.8203, 0.9659, 0.8203, 0.9659, 0.8203, 0.9659, 0.8203, 0.9659, 0.8203, 0.9659, 0.8203, 0.9659, 0.8203, 0.9659, 0.8203, 0.9659, 0.8203, 0.9659, 0.8203, 0.9659, 0.8203, 0.9659, 0.8203, 0.9659, 0.8203, 0.9659, 0.8203, 0.9659, 0.8203, 0.9659, 0.8203, 0.9659, 0.9879, 0.9662, 0.9879, 0.9662, 0.9879, 0.9662, 0.9879, 0.9662, 0.9879, 0.9662, 0.9879, 0.9662, 0.9879, 0.9662, 0.9879, 0.9662, 0.9879, 0.9662, 0.9879, 0.9662, 0.9879, 0.9662, 0.9879, 0.9662, 0.9879, 0.9662, 0.9879, 0.9662, 0.9879, 0.9662, 0.9879, 0.9662, 0.9879, 0.9662, 0.9879, 0.9662, 0.9879, 0.9662, 0.9879, 0.9662, 0.9879, 0.9662, 0.9879, 0.9662, 0.9879, 0.9662, 0.9879, 0.9662, 0.9879, 0.9662, 0.9879, 0.9662, 0.9879, 0.9662, 0.9879, 0.9662, 0.9879, 0.9662, 0.9879, 0.9662, 0.9879, 0.9662, 0.9879, 0.9662, 0.9879, 0.9662, 0.9879, 0.9662, 0.9879, 0.9662, 0.9879, 0.9662, 0.9879, 0.9662, 0.9879, 0.9662, 0.9879, 0.9662, 0.9879, 0.9662, 0.9879, 0.9662, 0.9879, 0.9662, 0.9879, 0.9662, 0.9879, 0.9662, 0.9879, 0.9662, 0.9879, 0.9662, 0.9879, 0.9662, 0.9879, 0.9662, 0.9879, 0.9662, 0.9879, 0.9662, 0.9879, 0.9662, 0.9879, 0.9662, 0.9879, 0.9662, 0.9879, 0.9662, 0.9879, 0.9662, 0.9879, 0.9662, 0.9879, 0.9662, 0.9879, 0.9662, 0.9879, 0.9662, 0.9879, 0.9662, 0.9879, 0.9662, 0.9879, 0.9662, 0.9879, 0.9662, 0.9879, 0.9662, 0.9879, 0.9662, 0.9879, 0.9662, 0.9879, 0.9662, 0.9879, 0.9662, 0.9879, 0.9662, 0.9879, 0.9662, 0.9879, 0.9662, 0.9879, 0.9662, 0.9879, 0.9662, 0.9879, 0.9662, 0.9879, 0.9662, 0.9879, 0.9662, 0.9879, 0.9662, 0.9879, 0.9662, 0.9879, 0.9662, 0.9879, 0.9662, 0.9879, 0.9662, 0.9879, 0.9662, 0.9879, 0.9662, 0.9879, 0.9662, 0.9879, 0.9662, 0.9879, 0.9662, 0.9879, 0.9662, 0.9879, 0.9662, 0.9879, 0.9662, 0.9879, 0.9662, 0.9879, 0.9662, 0.9879, 0.9662, 0.9879, 0.9662, 0.9879, 0.9662, 0.9879, 0.9662, 0.9879, 0.9662, 0.9879, 0.9662, 0.9879, 0.9662, 0.9879, 0.9662, 0.9879, 0.9662, 0.9879, 0.9662, 0.9879, 0.9662, 0.9879, 0.9662, 0.9879, 0.9662, 0.9879, 0.9662, 0.9879, 0.9662, 0.9879, 0.9662, 0.9879, 0.9662, 0.9879, 0.9662, 0.9879, 0.9662, 0.9879, 0.9662, 0.9879, 0.9662, 0.9879, 0.9662, 0.9879, 0.9662, 0.9879, 0.9662, 0.9879, 0.9662, 0.9879, 0.9662, 0.9879, 0.9662, 0.9879, 0.9662, 0.9879, 0.9662, 0.9879, 0.9662, 0.9879, 0.9662, 0.9879, 0.9662, 0.9879, 0.9662, 0.9879, 0.9662, 0.9879, 0.9662, 0.9879, 0.9662, 0.9879, 0.9662, 0.9879, 0.9662, 0.9879, 0.9662, 0.9879, 0.9662, 0.9879, 0.9662, 0.9879, 0.9662, 0.9879, 0.9662, 0.9879, 0.9662, 0.9879, 0.9662, 0.9879, 0.9662, 0.9879, 0.9662, 0.9879, 0.9662, 0.9879, 0.9662, 0.9879, 0.9662, 0.9879, 0.9662, 0.9879, 0.9662, 0.9879, 0.9662, 0.9507, 0.9445, 0.9507, 0.9445, 0.9507, 0.9445, 0.9507, 0.9445, 0.9507, 0.9445, 0.9507, 0.9445, 0.9507, 0.9445, 0.9507, 0.9445, 0.9507, 0.9445, 0.9507, 0.9445, 0.9507, 0.9445, 0.9507, 0.9445, 0.9507, 0.9445, 0.9507, 0.9445, 0.9507, 0.9445, 0.9507, 0.9445, 0.9507, 0.9445, 0.9507, 0.9445, 0.9507, 0.9445, 0.9507, 0.9445, 0.9507, 0.9445, 0.9507, 0.9445, 0.9507, 0.9445, 0.9507, 0.9445, 0.9507, 0.9445, 0.9507, 0.9445, 0.9507, 0.9445, 0.9507, 0.9445, 0.9507, 0.9445, 0.9507, 0.9445, 0.9507, 0.9445, 0.9507, 0.9445, 0.9507, 0.9445, 0.9507, 0.9445, 0.9507, 0.9445, 0.9507, 0.9445, 0.9507, 0.9445, 0.9507, 0.9445, 0.9507, 0.9445, 0.9507, 0.9445, 0.9507, 0.9445, 0.9507, 0.9445, 0.9507, 0.9445, 0.9507, 0.9445, 0.9507, 0.9445, 0.9507, 0.9445, 0.9507, 0.9445, 0.9507, 0.9445, 0.9507, 0.9445, 0.9507, 0.9445, 0.9507, 0.9445, 0.9507, 0.9445, 0.9507, 0.9445, 0.9507, 0.9445, 0.9507, 0.9445, 0.9507, 0.9445, 0.9507, 0.9445, 0.9507, 0.9445, 0.9507, 0.9445, 0.9507, 0.9445, 0.9507, 0.9445, 0.9507, 0.9445, 0.9507, 0.9445, 0.9507, 0.9445, 0.9507, 0.9445, 0.9507, 0.9445, 0.9507, 0.9445, 0.9507, 0.9445, 0.9507, 0.9445, 0.9507, 0.9445, 0.9507, 0.9445, 0.9507, 0.9445, 0.9507, 0.9445, 0.9507, 0.9445, 0.9507, 0.9445, 0.9507, 0.9445, 0.9507, 0.9445, 0.9507, 0.9445, 0.9507, 0.9445, 0.9507, 0.9445, 0.9507, 0.9445, 0.9507, 0.9445, 0.9507, 0.9445, 0.9507, 0.9445, 0.9507, 0.9445, 0.9507, 0.9445, 0.9507, 0.9445, 0.9507, 0.9445, 0.9507, 0.9445, 0.9507, 0.9445, 0.9507, 0.9445, 0.9507, 0.9445, 0.9507, 0.9445, 0.9507, 0.9445, 0.9507, 0.9445, 0.9507, 0.9445, 0.9507, 0.9445, 0.9507, 0.9445, 0.9507, 0.9445, 0.9507, 0.9445, 0.9507, 0.9445, 0.9507, 0.9445, 0.9507, 0.9445, 0.9507, 0.9445, 0.9507, 0.9445, 0.9507, 0.9445, 0.9507, 0.9445, 0.9507, 0.9445, 0.9507, 0.9445, 0.9507, 0.9445, 0.9507, 0.9445, 0.9507, 0.9445, 0.9507, 0.9445, 0.9507, 0.9445, 0.9507, 0.9445, 0.9507, 0.9445, 0.9507, 0.9445, 0.9507, 0.9445, 0.9507, 0.9445, 0.9507, 0.9445, 0.9507, 0.9445, 0.9507, 0.9445, 0.9507, 0.9445, 0.9507, 0.9445, 0.9507, 0.9445, 0.9507, 0.9445, 0.9507, 0.9445, 0.9507, 0.9445, 0.9507, 0.9445, 0.9507, 0.9445, 0.9507, 0.9445, 0.9507, 0.9445, 0.9507, 0.9445, 0.9507, 0.9445, 0.9507, 0.9445, 0.9507, 0.9445, 0.9507, 0.9445, 0.9507, 0.9445, 0.9507, 0.9445, 0.9507, 0.9445, 0.9507, 0.9445, 0.9507, 0.9445, 0.9507, 0.9445, 0.9507, 0.9445, 0.7914, 0.936, 0.7914, 0.936, 0.7914, 0.936, 0.7914, 0.936, 0.8007, 0.8131, 0.8007, 0.8131, 0.8007, 0.8131, 0.8007, 0.8131, 0.8007, 0.8131, 0.8007, 0.8131, 0.8007, 0.8131, 0.8007, 0.8131, 0.8007, 0.8131, 0.8007, 0.8131, 0.8007, 0.8131, 0.8007, 0.8131, 0.8096, 0.9559, 0.8096, 0.9559, 0.8096, 0.9559, 0.8096, 0.9559, 0.8096, 0.9559, 0.8096, 0.9559, 0.8096, 0.9559, 0.8096, 0.9559, 0.8096, 0.9559, 0.8096, 0.9559, 0.8096, 0.9559, 0.8096, 0.9559, 0.8096, 0.9559, 0.8096, 0.9559, 0.8096, 0.9559, 0.8096, 0.9559, 0.8096, 0.9559, 0.8096, 0.9559, 0.8096, 0.9559, 0.8096, 0.9559, 0.8096, 0.9559, 0.8096, 0.9559, 0.8096, 0.9559, 0.8096, 0.9559, 0.8096, 0.9559, 0.8096, 0.9559, 0.8096, 0.9559, 0.8096, 0.9559, 0.8096, 0.9559, 0.8096, 0.9559, 0.8096, 0.9559, 0.8096, 0.9559, 0.8096, 0.9559, 0.8096, 0.9559, 0.8096, 0.9559, 0.8096, 0.9559, 0.8096, 0.9559, 0.8096, 0.9559, 0.8096, 0.9559, 0.8096, 0.9559, 0.8096, 0.9559, 0.8096, 0.9559, 0.8096, 0.9559, 0.8096, 0.9559, 0.8096, 0.9559, 0.8096, 0.9559, 0.8096, 0.9559, 0.8096, 0.9559, 0.8096, 0.9559, 0.8096, 0.9559, 0.8096, 0.9559, 0.8096, 0.9559, 0.8096, 0.9559, 0.8096, 0.9559, 0.8096, 0.9559, 0.8096, 0.9559, 0.125, 0.5, 0.125, 0.75, 0.375, 0.75, 0.375, 0.5, 0.125, 0.5, 0.375, 0.5, 0.375, 0.5, 0.125, 0.5, 0.7863, 0.9406, 0.7863, 0.9406, 0.7863, 0.9406, 0.7863, 0.9406, 0.7914, 0.936, 0.7914, 0.936, 0.7914, 0.936, 0.7914, 0.936, 0.7914, 0.936, 0.7914, 0.936, 0.7914, 0.936, 0.7914, 0.936, 0.7863, 0.9406, 0.7863, 0.9406, 0.7863, 0.9406, 0.7863, 0.9406, 0.7914, 0.936, 0.7914, 0.936, 0.7914, 0.936, 0.7914, 0.936, 0.8008, 0.9375, 0.8008, 0.9375, 0.8008, 0.9375, 0.8008, 0.9375, 0.7914, 0.936, 0.7914, 0.936, 0.7914, 0.936, 0.7914, 0.936, 0.7914, 0.936, 0.7914, 0.936, 0.7914, 0.936, 0.7914, 0.936, 0.8125, 0.9336, 0.8125, 0.9336, 0.8125, 0.9336, 0.8125, 0.9336, 0.8125, 0.9336, 0.8125, 0.9336, 0.8125, 0.9336, 0.8125, 0.9336, 0.8125, 0.9336, 0.8125, 0.9336, 0.8125, 0.9336, 0.8125, 0.9336, 0.8125, 0.9336, 0.8125, 0.9336, 0.8125, 0.9336, 0.8125, 0.9336, 0.8125, 0.9336, 0.8125, 0.9336, 0.8125, 0.9336, 0.8125, 0.9336, 0.8125, 0.9336, 0.8125, 0.9336, 0.8125, 0.9336, 0.8125, 0.9336, 0.7863, 0.9406, 0.7863, 0.9406, 0.7863, 0.9406, 0.7863, 0.9406, 0.7863, 0.9406, 0.7863, 0.9406, 0.7863, 0.9406, 0.7863, 0.9406, 0.7914, 0.936, 0.7914, 0.936, 0.7914, 0.936, 0.7914, 0.936, 0.7863, 0.9406, 0.7863, 0.9406, 0.7863, 0.9406, 0.7863, 0.9406, 0.375, 0.5, 0.375, 0.75, 0.375, 0.75, 0.375, 0.5, 0.125, 0.75, 0.125, 0.5, 0.125, 0.5, 0.125, 0.75, 0.8008, 0.9375, 0.8008, 0.9375, 0.8008, 0.9375, 0.8008, 0.9375, 0.8008, 0.9375, 0.8008, 0.9375, 0.8008, 0.9375, 0.8008, 0.9375, 0.7863, 0.9406, 0.7863, 0.9406, 0.7863, 0.9406, 0.7863, 0.9406, 0.7863, 0.9406, 0.7863, 0.9406, 0.7863, 0.9406, 0.7863, 0.9406, 0.7914, 0.936, 0.7914, 0.936, 0.7914, 0.936, 0.7914, 0.936, 0.7863, 0.9406, 0.7863, 0.9406, 0.7863, 0.9406, 0.7863, 0.9406, 0.8096, 0.9559, 0.8096, 0.9559, 0.8096, 0.9559, 0.8096, 0.9559, 0.8096, 0.9559, 0.8096, 0.9559, 0.8096, 0.9559, 0.8096, 0.9559, 0.8096, 0.9559, 0.8096, 0.9559, 0.8096, 0.9559, 0.8096, 0.9559, 0.8096, 0.9559, 0.8096, 0.9559, 0.8096, 0.9559, 0.8096, 0.9559, 0.8096, 0.9559, 0.8096, 0.9559, 0.8096, 0.9559, 0.8096, 0.9559, 0.8096, 0.9559, 0.8096, 0.9559, 0.8096, 0.9559, 0.8096, 0.9559, 0.8096, 0.9559, 0.8096, 0.9559, 0.8096, 0.9559, 0.8096, 0.9559, 0.8096, 0.9559, 0.8096, 0.9559, 0.8096, 0.9559, 0.8096, 0.9559, 0.8096, 0.9559, 0.8096, 0.9559, 0.8096, 0.9559, 0.8096, 0.9559, 0.8096, 0.9559, 0.8096, 0.9559, 0.8096, 0.9559, 0.8096, 0.9559, 0.8096, 0.9559, 0.8096, 0.9559, 0.8096, 0.9559, 0.8096, 0.9559, 0.8096, 0.9559, 0.8096, 0.9559, 0.8096, 0.9559, 0.8096, 0.9559, 0.8096, 0.9559, 0.8096, 0.9559, 0.8096, 0.9559, 0.8096, 0.9559, 0.8096, 0.9559, 0.8096, 0.9559, 0.8096, 0.9559, 0.8096, 0.9559, 0.8096, 0.9559, 0.8096, 0.9559, 0.8096, 0.9559, 0.8096, 0.9559, 0.8096, 0.9559, 0.8096, 0.9559, 0.8096, 0.9559, 0.8096, 0.9559, 0.8096, 0.9559, 0.8096, 0.9559, 0.8096, 0.9559, 0.8096, 0.9559, 0.8096, 0.9559, 0.8096, 0.9559, 0.8096, 0.9559, 0.8096, 0.9559, 0.8125, 0.9336, 0.8125, 0.9336, 0.8125, 0.9336, 0.8125, 0.9336, 0.8125, 0.9336, 0.8125, 0.9336, 0.8125, 0.9336, 0.8125, 0.9336, 0.8125, 0.9336, 0.8125, 0.9336, 0.8125, 0.9336, 0.8125, 0.9336, 0.8125, 0.9336, 0.8125, 0.9336, 0.8125, 0.9336, 0.8125, 0.9336, 0.8125, 0.9336, 0.8125, 0.9336, 0.8125, 0.9336, 0.8125, 0.9336, 0.8125, 0.9336, 0.8125, 0.9336, 0.8125, 0.9336, 0.8125, 0.9336, 0.8125, 0.9336, 0.8125, 0.9336, 0.8125, 0.9336, 0.8125, 0.9336, 0.8125, 0.9336, 0.8125, 0.9336, 0.8125, 0.9336, 0.8125, 0.9336])
me_mowerbody.materials.append(mat_material_001)
me_mowerbody.use_remesh_fix_poles = True
me_mowerbody.use_remesh_preserve_attributes = False
me_mowerbody.update()
me_cylinder = bpy.data.meshes.new('Cylinder')
me_cylinder.from_pydata([(-0.4375, 0.9261, 0.292), (-0.7291, 1.04, 0.292), (-0.4375, 1.01, 0.08993), (-0.7291, 1.091, 0.1707), (-0.4375, 1.212, 0.006234), (-0.7291, 1.212, 0.1204), (-0.4375, 1.414, 0.08993), (-0.7291, 1.333, 0.1707), (-0.4375, 1.498, 0.292), (-0.7291, 1.383, 0.292), (-0.4375, 1.414, 0.494), (-0.7291, 1.333, 0.4133), (-0.4375, 1.212, 0.5777), (-0.7291, 1.212, 0.4635), (-0.4375, 1.01, 0.494), (-0.7291, 1.091, 0.4133), (-0.7291, 1.01, 0.08993), (-0.7291, 0.9261, 0.292), (-0.7291, 1.212, 0.006234), (-0.7291, 1.414, 0.08993), (-0.7291, 1.498, 0.292), (-0.7291, 1.414, 0.494), (-0.7291, 1.212, 0.5777), (-0.7291, 1.01, 0.494), (-0.6445, 1.091, 0.1707), (-0.6445, 1.04, 0.292), (-0.6445, 1.212, 0.1204), (-0.6445, 1.333, 0.1707), (-0.6445, 1.383, 0.292), (-0.6445, 1.333, 0.4133), (-0.6445, 1.212, 0.4635), (-0.6445, 1.091, 0.4133), (-0.7591, 0.9832, 0.2921), (-0.7591, 1.05, 0.1304), (-0.7591, 1.212, 0.06333), (-0.7591, 1.374, 0.1302), (-0.7591, 1.441, 0.2919), (-0.7591, 1.374, 0.4536), (-0.7591, 1.212, 0.5206), (-0.7591, 1.05, 0.4537)], [], [(0, 17, 16, 2), (2, 16, 18, 4), (4, 18, 19, 6), (6, 19, 20, 8), (8, 20, 21, 10), (10, 21, 22, 12), (3, 1, 25, 24), (12, 22, 23, 14), (14, 23, 17, 0), (0, 2, 4, 6, 8, 10, 12, 14), (32, 33, 16, 17), (33, 34, 18, 16), (34, 35, 19, 18), (35, 36, 20, 19), (36, 37, 21, 20), (37, 38, 22, 21), (38, 39, 23, 22), (39, 32, 17, 23), (24, 25, 31, 30, 29, 28, 27, 26), (1, 15, 31, 25), (13, 11, 29, 30), (9, 7, 27, 28), (5, 3, 24, 26), (15, 13, 30, 31), (11, 9, 28, 29), (7, 5, 26, 27), (15, 1, 32, 39), (13, 15, 39, 38), (11, 13, 38, 37), (9, 11, 37, 36), (7, 9, 36, 35), (5, 7, 35, 34), (3, 5, 34, 33), (1, 3, 33, 32)])
_uv = me_cylinder.uv_layers.new(name='UVMap')
_uv.uv.foreach_set('vector', [0.9496, 0.936, 0.9496, 0.936, 0.9496, 0.936, 0.9496, 0.936, 0.9496, 0.936, 0.9496, 0.936, 0.9496, 0.936, 0.9496, 0.936, 0.9496, 0.936, 0.9496, 0.936, 0.9496, 0.936, 0.9496, 0.936, 0.9496, 0.936, 0.9496, 0.936, 0.9496, 0.936, 0.9496, 0.936, 0.9496, 0.936, 0.9496, 0.936, 0.9496, 0.936, 0.9496, 0.936, 0.9496, 0.936, 0.9496, 0.936, 0.9496, 0.936, 0.9496, 0.936, 0.9496, 0.936, 0.9496, 0.936, 0.9496, 0.936, 0.9496, 0.936, 0.9496, 0.936, 0.9496, 0.936, 0.9496, 0.936, 0.9496, 0.936, 0.9496, 0.936, 0.9496, 0.936, 0.9496, 0.936, 0.9496, 0.936, 0.9496, 0.936, 0.9496, 0.936, 0.9496, 0.936, 0.9496, 0.936, 0.9496, 0.936, 0.9496, 0.936, 0.9496, 0.936, 0.9496, 0.936, 0.9496, 0.936, 0.9496, 0.936, 0.9496, 0.936, 0.9496, 0.936, 0.9496, 0.936, 0.9496, 0.936, 0.9496, 0.936, 0.9496, 0.936, 0.9496, 0.936, 0.9496, 0.936, 0.9496, 0.936, 0.9496, 0.936, 0.9496, 0.936, 0.9496, 0.936, 0.9496, 0.936, 0.9496, 0.936, 0.9496, 0.936, 0.9496, 0.936, 0.9496, 0.936, 0.9496, 0.936, 0.9496, 0.936, 0.9496, 0.936, 0.9496, 0.936, 0.9496, 0.936, 0.9496, 0.936, 0.9496, 0.936, 0.9496, 0.936, 0.9496, 0.936, 0.9496, 0.936, 0.9496, 0.936, 0.9496, 0.936, 0.9496, 0.936, 0.5713, 0.9391, 0.5713, 0.9391, 0.5713, 0.9391, 0.5713, 0.9391, 0.5713, 0.9391, 0.5713, 0.9391, 0.5713, 0.9391, 0.5713, 0.9391, 0.9496, 0.936, 0.9496, 0.936, 0.9496, 0.936, 0.9496, 0.936, 0.9496, 0.936, 0.9496, 0.936, 0.9496, 0.936, 0.9496, 0.936, 0.9496, 0.936, 0.9496, 0.936, 0.9496, 0.936, 0.9496, 0.936, 0.9496, 0.936, 0.9496, 0.936, 0.9496, 0.936, 0.9496, 0.936, 0.9496, 0.936, 0.9496, 0.936, 0.9496, 0.936, 0.9496, 0.936, 0.9496, 0.936, 0.9496, 0.936, 0.9496, 0.936, 0.9496, 0.936, 0.9496, 0.936, 0.9496, 0.936, 0.9496, 0.936, 0.9496, 0.936, 0.9496, 0.936, 0.9496, 0.936, 0.9496, 0.936, 0.9496, 0.936, 0.9496, 0.936, 0.9496, 0.936, 0.9496, 0.936, 0.9496, 0.936, 0.9496, 0.936, 0.9496, 0.936, 0.9496, 0.936, 0.9496, 0.936, 0.9496, 0.936, 0.9496, 0.936, 0.9496, 0.936, 0.9496, 0.936, 0.9496, 0.936, 0.9496, 0.936, 0.9496, 0.936, 0.9496, 0.936, 0.9496, 0.936, 0.9496, 0.936, 0.9496, 0.936, 0.9496, 0.936, 0.9496, 0.936, 0.9496, 0.936, 0.9496, 0.936, 0.9496, 0.936, 0.9496, 0.936, 0.9496, 0.936, 0.9496, 0.936, 0.9496, 0.936])
me_cylinder.materials.append(mat_material_001)
me_cylinder.use_remesh_fix_poles = True
me_cylinder.use_remesh_preserve_attributes = False
me_cylinder.update()
me_cylinder_001 = bpy.data.meshes.new('Cylinder.001')
me_cylinder_001.from_pydata([(0.3496, 0.9261, 0.292), (0.6413, 1.04, 0.292), (0.3496, 1.01, 0.08993), (0.6413, 1.091, 0.1707), (0.3496, 1.212, 0.006233), (0.6413, 1.212, 0.1204), (0.3496, 1.414, 0.08993), (0.6413, 1.333, 0.1707), (0.3496, 1.498, 0.292), (0.6413, 1.383, 0.292), (0.3496, 1.414, 0.494), (0.6413, 1.333, 0.4133), (0.3496, 1.212, 0.5777), (0.6413, 1.212, 0.4635), (0.3496, 1.01, 0.494), (0.6413, 1.091, 0.4133), (0.6413, 1.01, 0.08993), (0.6413, 0.9261, 0.292), (0.6413, 1.212, 0.006234), (0.6413, 1.414, 0.08993), (0.6413, 1.498, 0.292), (0.6413, 1.414, 0.494), (0.6413, 1.212, 0.5777), (0.6413, 1.01, 0.494), (0.5567, 1.091, 0.1707), (0.5567, 1.04, 0.292), (0.5567, 1.212, 0.1204), (0.5567, 1.333, 0.1707), (0.5567, 1.383, 0.292), (0.5567, 1.333, 0.4133), (0.5567, 1.212, 0.4635), (0.5567, 1.091, 0.4133), (0.6713, 0.9832, 0.292), (0.6713, 1.05, 0.1303), (0.6713, 1.212, 0.06333), (0.6713, 1.374, 0.1303), (0.6713, 1.441, 0.292), (0.6713, 1.374, 0.4537), (0.6713, 1.212, 0.5206), (0.6713, 1.05, 0.4537)], [], [(0, 2, 16, 17), (2, 4, 18, 16), (4, 6, 19, 18), (6, 8, 20, 19), (8, 10, 21, 20), (10, 12, 22, 21), (3, 24, 25, 1), (12, 14, 23, 22), (14, 0, 17, 23), (0, 14, 12, 10, 8, 6, 4, 2), (32, 17, 16, 33), (33, 16, 18, 34), (34, 18, 19, 35), (35, 19, 20, 36), (36, 20, 21, 37), (37, 21, 22, 38), (38, 22, 23, 39), (39, 23, 17, 32), (24, 26, 27, 28, 29, 30, 31, 25), (1, 25, 31, 15), (13, 30, 29, 11), (9, 28, 27, 7), (5, 26, 24, 3), (15, 31, 30, 13), (11, 29, 28, 9), (7, 27, 26, 5), (15, 39, 32, 1), (13, 38, 39, 15), (11, 37, 38, 13), (9, 36, 37, 11), (7, 35, 36, 9), (5, 34, 35, 7), (3, 33, 34, 5), (1, 32, 33, 3)])
_uv = me_cylinder_001.uv_layers.new(name='UVMap')
_uv.uv.foreach_set('vector', [0.9496, 0.936, 0.9496, 0.936, 0.9496, 0.936, 0.9496, 0.936, 0.9496, 0.936, 0.9496, 0.936, 0.9496, 0.936, 0.9496, 0.936, 0.9496, 0.936, 0.9496, 0.936, 0.9496, 0.936, 0.9496, 0.936, 0.9496, 0.936, 0.9496, 0.936, 0.9496, 0.936, 0.9496, 0.936, 0.9496, 0.936, 0.9496, 0.936, 0.9496, 0.936, 0.9496, 0.936, 0.9496, 0.936, 0.9496, 0.936, 0.9496, 0.936, 0.9496, 0.936, 0.9496, 0.936, 0.9496, 0.936, 0.9496, 0.936, 0.9496, 0.936, 0.9496, 0.936, 0.9496, 0.936, 0.9496, 0.936, 0.9496, 0.936, 0.9496, 0.936, 0.9496, 0.936, 0.9496, 0.936, 0.9496, 0.936, 0.9496, 0.936, 0.9496, 0.936, 0.9496, 0.936, 0.9496, 0.936, 0.9496, 0.936, 0.9496, 0.936, 0.9496, 0.936, 0.9496, 0.936, 0.9496, 0.936, 0.9496, 0.936, 0.9496, 0.936, 0.9496, 0.936, 0.9496, 0.936, 0.9496, 0.936, 0.9496, 0.936, 0.9496, 0.936, 0.9496, 0.936, 0.9496, 0.936, 0.9496, 0.936, 0.9496, 0.936, 0.9496, 0.936, 0.9496, 0.936, 0.9496, 0.936, 0.9496, 0.936, 0.9496, 0.936, 0.9496, 0.936, 0.9496, 0.936, 0.9496, 0.936, 0.9496, 0.936, 0.9496, 0.936, 0.9496, 0.936, 0.9496, 0.936, 0.9496, 0.936, 0.9496, 0.936, 0.9496, 0.936, 0.9496, 0.936, 0.9496, 0.936, 0.9496, 0.936, 0.9496, 0.936, 0.9496, 0.936, 0.5713, 0.9391, 0.5713, 0.9391, 0.5713, 0.9391, 0.5713, 0.9391, 0.5713, 0.9391, 0.5713, 0.9391, 0.5713, 0.9391, 0.5713, 0.9391, 0.9496, 0.936, 0.9496, 0.936, 0.9496, 0.936, 0.9496, 0.936, 0.9496, 0.936, 0.9496, 0.936, 0.9496, 0.936, 0.9496, 0.936, 0.9496, 0.936, 0.9496, 0.936, 0.9496, 0.936, 0.9496, 0.936, 0.9496, 0.936, 0.9496, 0.936, 0.9496, 0.936, 0.9496, 0.936, 0.9496, 0.936, 0.9496, 0.936, 0.9496, 0.936, 0.9496, 0.936, 0.9496, 0.936, 0.9496, 0.936, 0.9496, 0.936, 0.9496, 0.936, 0.9496, 0.936, 0.9496, 0.936, 0.9496, 0.936, 0.9496, 0.936, 0.9496, 0.936, 0.9496, 0.936, 0.9496, 0.936, 0.9496, 0.936, 0.9496, 0.936, 0.9496, 0.936, 0.9496, 0.936, 0.9496, 0.936, 0.9496, 0.936, 0.9496, 0.936, 0.9496, 0.936, 0.9496, 0.936, 0.9496, 0.936, 0.9496, 0.936, 0.9496, 0.936, 0.9496, 0.936, 0.9496, 0.936, 0.9496, 0.936, 0.9496, 0.936, 0.9496, 0.936, 0.9496, 0.936, 0.9496, 0.936, 0.9496, 0.936, 0.9496, 0.936, 0.9496, 0.936, 0.9496, 0.936, 0.9496, 0.936, 0.9496, 0.936, 0.9496, 0.936, 0.9496, 0.936, 0.9496, 0.936, 0.9496, 0.936])
me_cylinder_001.materials.append(mat_material_001)
me_cylinder_001.use_remesh_fix_poles = True
me_cylinder_001.use_remesh_preserve_attributes = False
me_cylinder_001.update()
me_cylinder_002 = bpy.data.meshes.new('Cylinder.002')
me_cylinder_002.from_pydata([(-0.6466, -1.463, 0.3909), (-0.9382, -1.311, 0.3909), (-0.6466, -1.352, 0.1215), (-0.9382, -1.244, 0.2292), (-0.6466, -1.082, 0.009902), (-0.9382, -1.082, 0.1622), (-0.6466, -0.8129, 0.1215), (-0.9382, -0.9206, 0.2292), (-0.6466, -0.7013, 0.3909), (-0.9382, -0.8536, 0.3909), (-0.6466, -0.8129, 0.6603), (-0.9382, -0.9206, 0.5526), (-0.6466, -1.082, 0.7719), (-0.9382, -1.082, 0.6196), (-0.6466, -1.352, 0.6603), (-0.9382, -1.244, 0.5526), (-0.9382, -1.352, 0.1215), (-0.9382, -1.463, 0.3909), (-0.9382, -1.082, 0.009902), (-0.9382, -0.8129, 0.1215), (-0.9382, -0.7013, 0.3909), (-0.9382, -0.8129, 0.6603), (-0.9382, -1.082, 0.7719), (-0.9382, -1.352, 0.6603), (-0.8536, -1.244, 0.2292), (-0.8536, -1.311, 0.3909), (-0.8536, -1.082, 0.1622), (-0.8536, -0.9206, 0.2292), (-0.8536, -0.8536, 0.3909), (-0.8536, -0.9206, 0.5526), (-0.8536, -1.082, 0.6196), (-0.8536, -1.244, 0.5526), (-0.9832, -1.387, 0.3909), (-0.9832, -1.298, 0.1753), (-0.9832, -1.082, 0.08603), (-0.9832, -0.8668, 0.1753), (-0.9832, -0.7775, 0.3909), (-0.9832, -0.8668, 0.6065), (-0.9832, -1.082, 0.6958), (-0.9832, -1.298, 0.6065)], [], [(0, 17, 16, 2), (2, 16, 18, 4), (4, 18, 19, 6), (6, 19, 20, 8), (8, 20, 21, 10), (10, 21, 22, 12), (3, 1, 25, 24), (12, 22, 23, 14), (14, 23, 17, 0), (0, 2, 4, 6, 8, 10, 12, 14), (32, 33, 16, 17), (33, 34, 18, 16), (34, 35, 19, 18), (35, 36, 20, 19), (36, 37, 21, 20), (37, 38, 22, 21), (38, 39, 23, 22), (39, 32, 17, 23), (24, 25, 31, 30, 29, 28, 27, 26), (1, 15, 31, 25), (13, 11, 29, 30), (9, 7, 27, 28), (5, 3, 24, 26), (15, 13, 30, 31), (11, 9, 28, 29), (7, 5, 26, 27), (15, 1, 32, 39), (13, 15, 39, 38), (11, 13, 38, 37), (9, 11, 37, 36), (7, 9, 36, 35), (5, 7, 35, 34), (3, 5, 34, 33), (1, 3, 33, 32)])
_uv = me_cylinder_002.uv_layers.new(name='UVMap')
_uv.uv.foreach_set('vector', [0.9496, 0.936, 0.9496, 0.936, 0.9496, 0.936, 0.9496, 0.936, 0.9496, 0.936, 0.9496, 0.936, 0.9496, 0.936, 0.9496, 0.936, 0.9496, 0.936, 0.9496, 0.936, 0.9496, 0.936, 0.9496, 0.936, 0.9496, 0.936, 0.9496, 0.936, 0.9496, 0.936, 0.9496, 0.936, 0.9496, 0.936, 0.9496, 0.936, 0.9496, 0.936, 0.9496, 0.936, 0.9496, 0.936, 0.9496, 0.936, 0.9496, 0.936, 0.9496, 0.936, 0.9496, 0.936, 0.9496, 0.936, 0.9496, 0.936, 0.9496, 0.936, 0.9496, 0.936, 0.9496, 0.936, 0.9496, 0.936, 0.9496, 0.936, 0.9496, 0.936, 0.9496, 0.936, 0.9496, 0.936, 0.9496, 0.936, 0.9496, 0.936, 0.9496, 0.936, 0.9496, 0.936, 0.9496, 0.936, 0.9496, 0.936, 0.9496, 0.936, 0.9496, 0.936, 0.9496, 0.936, 0.9496, 0.936, 0.9496, 0.936, 0.9496, 0.936, 0.9496, 0.936, 0.9496, 0.936, 0.9496, 0.936, 0.9496, 0.936, 0.9496, 0.936, 0.9496, 0.936, 0.9496, 0.936, 0.9496, 0.936, 0.9496, 0.936, 0.9496, 0.936, 0.9496, 0.936, 0.9496, 0.936, 0.9496, 0.936, 0.9496, 0.936, 0.9496, 0.936, 0.9496, 0.936, 0.9496, 0.936, 0.9496, 0.936, 0.9496, 0.936, 0.9496, 0.936, 0.9496, 0.936, 0.9496, 0.936, 0.9496, 0.936, 0.9496, 0.936, 0.9496, 0.936, 0.9496, 0.936, 0.9496, 0.936, 0.9496, 0.936, 0.9496, 0.936, 0.5713, 0.9391, 0.5713, 0.9391, 0.5713, 0.9391, 0.5713, 0.9391, 0.5713, 0.9391, 0.5713, 0.9391, 0.5713, 0.9391, 0.5713, 0.9391, 0.9496, 0.936, 0.9496, 0.936, 0.9496, 0.936, 0.9496, 0.936, 0.9496, 0.936, 0.9496, 0.936, 0.9496, 0.936, 0.9496, 0.936, 0.9496, 0.936, 0.9496, 0.936, 0.9496, 0.936, 0.9496, 0.936, 0.9496, 0.936, 0.9496, 0.936, 0.9496, 0.936, 0.9496, 0.936, 0.9496, 0.936, 0.9496, 0.936, 0.9496, 0.936, 0.9496, 0.936, 0.9496, 0.936, 0.9496, 0.936, 0.9496, 0.936, 0.9496, 0.936, 0.9496, 0.936, 0.9496, 0.936, 0.9496, 0.936, 0.9496, 0.936, 0.9496, 0.936, 0.9496, 0.936, 0.9496, 0.936, 0.9496, 0.936, 0.9496, 0.936, 0.9496, 0.936, 0.9496, 0.936, 0.9496, 0.936, 0.9496, 0.936, 0.9496, 0.936, 0.9496, 0.936, 0.9496, 0.936, 0.9496, 0.936, 0.9496, 0.936, 0.9496, 0.936, 0.9496, 0.936, 0.9496, 0.936, 0.9496, 0.936, 0.9496, 0.936, 0.9496, 0.936, 0.9496, 0.936, 0.9496, 0.936, 0.9496, 0.936, 0.9496, 0.936, 0.9496, 0.936, 0.9496, 0.936, 0.9496, 0.936, 0.9496, 0.936, 0.9496, 0.936, 0.9496, 0.936, 0.9496, 0.936, 0.9496, 0.936])
me_cylinder_002.materials.append(mat_material_001)
me_cylinder_002.use_remesh_fix_poles = True
me_cylinder_002.use_remesh_preserve_attributes = False
me_cylinder_002.update()
me_cylinder_003 = bpy.data.meshes.new('Cylinder.003')
me_cylinder_003.from_pydata([(0.6334, -1.463, 0.3909), (0.925, -1.311, 0.3909), (0.6334, -1.352, 0.1215), (0.925, -1.244, 0.2292), (0.6334, -1.082, 0.009902), (0.925, -1.082, 0.1622), (0.6334, -0.8129, 0.1215), (0.925, -0.9206, 0.2292), (0.6334, -0.7013, 0.3909), (0.925, -0.8536, 0.3909), (0.6334, -0.8129, 0.6603), (0.925, -0.9206, 0.5526), (0.6334, -1.082, 0.7719), (0.925, -1.082, 0.6196), (0.6334, -1.352, 0.6603), (0.925, -1.244, 0.5526), (0.925, -1.352, 0.1215), (0.925, -1.463, 0.3909), (0.925, -1.082, 0.009902), (0.925, -0.8129, 0.1215), (0.925, -0.7013, 0.3909), (0.925, -0.8129, 0.6603), (0.925, -1.082, 0.7719), (0.925, -1.352, 0.6603), (0.8404, -1.244, 0.2292), (0.8404, -1.311, 0.3909), (0.8404, -1.082, 0.1622), (0.8404, -0.9206, 0.2292), (0.8404, -0.8536, 0.3909), (0.8404, -0.9206, 0.5526), (0.8404, -1.082, 0.6196), (0.8404, -1.244, 0.5526), (0.955, -1.387, 0.3909), (0.955, -1.298, 0.1753), (0.955, -1.082, 0.08603), (0.955, -0.8668, 0.1753), (0.955, -0.7775, 0.3909), (0.955, -0.8667, 0.6065), (0.955, -1.082, 0.6958), (0.955, -1.298, 0.6065)], [], [(0, 2, 16, 17), (2, 4, 18, 16), (4, 6, 19, 18), (6, 8, 20, 19), (8, 10, 21, 20), (10, 12, 22, 21), (3, 24, 25, 1), (12, 14, 23, 22), (14, 0, 17, 23), (0, 14, 12, 10, 8, 6, 4, 2), (32, 17, 16, 33), (33, 16, 18, 34), (34, 18, 19, 35), (35, 19, 20, 36), (36, 20, 21, 37), (37, 21, 22, 38), (38, 22, 23, 39), (39, 23, 17, 32), (24, 26, 27, 28, 29, 30, 31, 25), (1, 25, 31, 15), (13, 30, 29, 11), (9, 28, 27, 7), (5, 26, 24, 3), (15, 31, 30, 13), (11, 29, 28, 9), (7, 27, 26, 5), (15, 39, 32, 1), (13, 38, 39, 15), (11, 37, 38, 13), (9, 36, 37, 11), (7, 35, 36, 9), (5, 34, 35, 7), (3, 33, 34, 5), (1, 32, 33, 3)])
_uv = me_cylinder_003.uv_layers.new(name='UVMap')
_uv.uv.foreach_set('vector', [0.9496, 0.936, 0.9496, 0.936, 0.9496, 0.936, 0.9496, 0.936, 0.9496, 0.936, 0.9496, 0.936, 0.9496, 0.936, 0.9496, 0.936, 0.9496, 0.936, 0.9496, 0.936, 0.9496, 0.936, 0.9496, 0.936, 0.9496, 0.936, 0.9496, 0.936, 0.9496, 0.936, 0.9496, 0.936, 0.9496, 0.936, 0.9496, 0.936, 0.9496, 0.936, 0.9496, 0.936, 0.9496, 0.936, 0.9496, 0.936, 0.9496, 0.936, 0.9496, 0.936, 0.9496, 0.936, 0.9496, 0.936, 0.9496, 0.936, 0.9496, 0.936, 0.9496, 0.936, 0.9496, 0.936, 0.9496, 0.936, 0.9496, 0.936, 0.9496, 0.936, 0.9496, 0.936, 0.9496, 0.936, 0.9496, 0.936, 0.9496, 0.936, 0.9496, 0.936, 0.9496, 0.936, 0.9496, 0.936, 0.9496, 0.936, 0.9496, 0.936, 0.9496, 0.936, 0.9496, 0.936, 0.9496, 0.936, 0.9496, 0.936, 0.9496, 0.936, 0.9496, 0.936, 0.9496, 0.936, 0.9496, 0.936, 0.9496, 0.936, 0.9496, 0.936, 0.9496, 0.936, 0.9496, 0.936, 0.9496, 0.936, 0.9496, 0.936, 0.9496, 0.936, 0.9496, 0.936, 0.9496, 0.936, 0.9496, 0.936, 0.9496, 0.936, 0.9496, 0.936, 0.9496, 0.936, 0.9496, 0.936, 0.9496, 0.936, 0.9496, 0.936, 0.9496, 0.936, 0.9496, 0.936, 0.9496, 0.936, 0.9496, 0.936, 0.9496, 0.936, 0.9496, 0.936, 0.9496, 0.936, 0.9496, 0.936, 0.9496, 0.936, 0.9496, 0.936, 0.5713, 0.9391, 0.5713, 0.9391, 0.5713, 0.9391, 0.5713, 0.9391, 0.5713, 0.9391, 0.5713, 0.9391, 0.5713, 0.9391, 0.5713, 0.9391, 0.9496, 0.936, 0.9496, 0.936, 0.9496, 0.936, 0.9496, 0.936, 0.9496, 0.936, 0.9496, 0.936, 0.9496, 0.936, 0.9496, 0.936, 0.9496, 0.936, 0.9496, 0.936, 0.9496, 0.936, 0.9496, 0.936, 0.9496, 0.936, 0.9496, 0.936, 0.9496, 0.936, 0.9496, 0.936, 0.9496, 0.936, 0.9496, 0.936, 0.9496, 0.936, 0.9496, 0.936, 0.9496, 0.936, 0.9496, 0.936, 0.9496, 0.936, 0.9496, 0.936, 0.9496, 0.936, 0.9496, 0.936, 0.9496, 0.936, 0.9496, 0.936, 0.9496, 0.936, 0.9496, 0.936, 0.9496, 0.936, 0.9496, 0.936, 0.9496, 0.936, 0.9496, 0.936, 0.9496, 0.936, 0.9496, 0.936, 0.9496, 0.936, 0.9496, 0.936, 0.9496, 0.936, 0.9496, 0.936, 0.9496, 0.936, 0.9496, 0.936, 0.9496, 0.936, 0.9496, 0.936, 0.9496, 0.936, 0.9496, 0.936, 0.9496, 0.936, 0.9496, 0.936, 0.9496, 0.936, 0.9496, 0.936, 0.9496, 0.936, 0.9496, 0.936, 0.9496, 0.936, 0.9496, 0.936, 0.9496, 0.936, 0.9496, 0.936, 0.9496, 0.936, 0.9496, 0.936, 0.9496, 0.936, 0.9496, 0.936])
me_cylinder_003.materials.append(mat_material_001)
me_cylinder_003.use_remesh_fix_poles = True
me_cylinder_003.use_remesh_preserve_attributes = False
me_cylinder_003.update()
me_cube = bpy.data.meshes.new('Cube')
me_cube.from_pydata([(1.0, 1.0, 2.0), (1.0, 1.0, 0.0), (1.0, -1.0, 2.0), (1.0, -1.0, 0.0), (-1.0, 1.0, 2.0), (-1.0, 1.0, 0.0), (-1.0, -1.0, 2.0), (-1.0, -1.0, 0.0)], [], [(0, 4, 6, 2), (3, 2, 6, 7), (7, 6, 4, 5), (5, 1, 3, 7), (1, 0, 2, 3), (5, 4, 0, 1)])
_uv = me_cube.uv_layers.new(name='UVMap')
_uv.uv.foreach_set('vector', [0.625, 0.5, 0.875, 0.5, 0.875, 0.75, 0.625, 0.75, 0.375, 0.75, 0.625, 0.75, 0.625, 1.0, 0.375, 1.0, 0.375, 0.0, 0.625, 0.0, 0.625, 0.25, 0.375, 0.25, 0.125, 0.5, 0.375, 0.5, 0.375, 0.75, 0.125, 0.75, 0.375, 0.5, 0.625, 0.5, 0.625, 0.75, 0.375, 0.75, 0.375, 0.25, 0.625, 0.25, 0.625, 0.5, 0.375, 0.5])
me_cube.materials.append(mat_material)
me_cube.use_remesh_preserve_volume = False
me_cube.use_remesh_preserve_attributes = False
me_cube.use_mirror_vertex_groups = False
me_cube.update()

# ---- objects
ob_light = bpy.data.objects.new('Light', light_light)
ob_camera = bpy.data.objects.new('Camera', cam_camera)
ob_mower = bpy.data.objects.new('Mower', me_mowerbody)
ob_frontwheel_l = bpy.data.objects.new('FrontWheel.L', me_cylinder)
ob_frontwheel_r = bpy.data.objects.new('FrontWheel.R', me_cylinder_001)
ob_rearwheel_l = bpy.data.objects.new('RearWheel.L', me_cylinder_002)
ob_rearwheel_r = bpy.data.objects.new('RearWheel.R', me_cylinder_003)
ob_frontref = bpy.data.objects.new('FrontRef', None)
ob_sideref = bpy.data.objects.new('SideRef', None)
ob_top_ref = bpy.data.objects.new('Top Ref', None)
ob_reference_cube = bpy.data.objects.new('Reference Cube', me_cube)

# ---- transforms, parenting, visibility, modifiers, constraints
ob_light.location = (4.076, 1.005, 5.733)
ob_light.rotation_euler = (0.6503, 0.05522, 1.866)
ob_light.lock_rotations_4d = False
ob_light.empty_display_type = 'ARROWS'
ob_light.color = (0.0, 0.0, 0.0, 0.0)
ob_light.lineart.crease_threshold = 0.0
ob_camera.location = (7.359, -6.926, 4.788)
ob_camera.rotation_euler = (1.109, 0.0, 0.8149)
ob_camera.lock_rotations_4d = False
ob_camera.empty_display_type = 'ARROWS'
ob_camera.color = (0.0, 0.0, 0.0, 0.0)
ob_camera.display_type = 'WIRE'
ob_camera.lineart.crease_threshold = 0.0
ob_mower.location = (0.0, 0.0, 0.0)
ob_frontwheel_l.parent = ob_mower
ob_frontwheel_l.location = (0.0, 0.0, 0.0)
ob_frontwheel_r.parent = ob_mower
ob_frontwheel_r.location = (0.0, 0.0, 0.0)
ob_rearwheel_l.parent = ob_mower
ob_rearwheel_l.location = (0.0, 0.0, 0.0)
ob_rearwheel_r.parent = ob_mower
ob_rearwheel_r.location = (0.0, 0.0, 0.0)
ob_frontref.location = (-0.1025, -6.966e-08, 0.5185)
ob_frontref.rotation_euler = (1.571, -0.0, -0.0)
ob_frontref.scale = (0.7528, 0.7528, 0.7528)
ob_frontref.empty_display_type = 'IMAGE'
ob_frontref.empty_display_size = 6.074
ob_frontref.empty_image_offset = (-0.5, -0.4116)
ob_sideref.location = (0.0, 0.0, 0.781)
ob_sideref.rotation_euler = (1.571, -0.0, 1.571)
ob_sideref.scale = (0.7645, 0.7645, 0.7645)
ob_sideref.empty_display_type = 'IMAGE'
ob_sideref.empty_display_size = 5.0
ob_top_ref.location = (-0.09618, 0.02631, 1.136)
ob_top_ref.scale = (0.7899, 0.7899, 0.7899)
ob_top_ref.empty_display_type = 'IMAGE'
ob_top_ref.empty_display_size = 5.0
ob_reference_cube.location = (0.0, 0.0, 0.0)
ob_reference_cube.scale = (0.6096, 0.9017, 0.6604)
ob_reference_cube.lock_rotations_4d = False
ob_reference_cube.empty_display_type = 'ARROWS'
ob_reference_cube.lineart.crease_threshold = 0.0

# ---- collection membership
col_collection.objects.link(ob_light)
col_collection.objects.link(ob_camera)
col_collection.objects.link(ob_mower)
col_collection.objects.link(ob_frontwheel_l)
col_collection.objects.link(ob_frontwheel_r)
col_collection.objects.link(ob_rearwheel_l)
col_collection.objects.link(ob_rearwheel_r)
col_referenceimages.objects.link(ob_frontref)
col_referenceimages.objects.link(ob_sideref)
col_referenceimages.objects.link(ob_top_ref)
col_referenceimages.objects.link(ob_reference_cube)

# ---- scene / render settings (as saved in the file)
scene.camera = ob_camera
scene.frame_start = 1; scene.frame_end = 250; scene.frame_set(1)
scene.render.engine = 'BLENDER_EEVEE_NEXT'
scene.cycles.use_denoising = False
scene.cycles.samples = 128
scene.cycles.sampling_pattern = 'TABULATED_SOBOL'
scene.cycles.use_adaptive_sampling = False
scene.cycles.use_light_tree = False
scene.view_settings.view_transform = 'Filmic'
bpy.context.view_layer.update()
